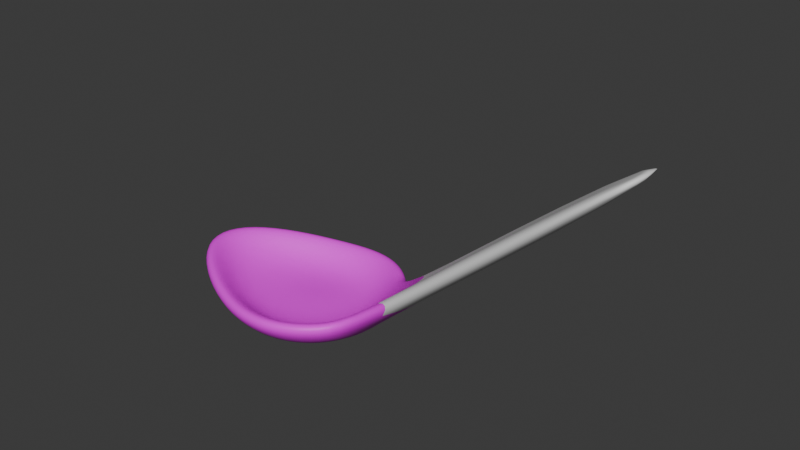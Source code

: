 # Source: chinese_spoony.blend  (saved by Blender 4.0.36; exported with 4.5.12 LTS)
import bpy
from mathutils import Matrix  # noqa: F401  (used for matrix-valued properties, if any)

bpy.ops.wm.read_factory_settings(use_empty=True)
scene = bpy.context.scene
scene.name = 'Scene'

# ---- collections
col_collection = bpy.data.collections.new('Collection'); scene.collection.children.link(col_collection)

# ---- images (referenced by path relative to the original .blend; pixels are not part of the script)
import os
ASSET_DIR = os.environ.get("B2B_ASSET_DIR", "")  # directory of the original .blend (textures are referenced by path, not embedded)
HERE = os.path.dirname(os.path.abspath(__file__))  # packed textures are extracted next to this script under _unpacked/

def load_image(name, relpath, width, height, colorspace="sRGB"):
    """Load a texture the original file referenced (path relative to the .blend, or extracted next to this script)."""
    p = next((c for c in (os.path.join(HERE, relpath), os.path.join(ASSET_DIR, relpath)) if relpath and os.path.exists(c)), "")
    if p:
        img = bpy.data.images.load(p, check_existing=True)
        img.name = name
    else:  # same state as the original file: an image datablock whose file is absent (Cycles renders it pink)
        img = bpy.data.images.new(name, width, height)
        img.source = "FILE"
        img.filepath = "//" + (relpath or name)
    img.colorspace_settings.name = colorspace
    return img
img_chinese_pattern_webp = load_image('chinese_pattern.webp', 'chinese_pattern.webp', 1024, 1024, 'sRGB')

# ---- materials (node trees are filled in below, after node groups)
mat_white = bpy.data.materials.new('white')
mat_white.use_transparent_shadow = False
mat_design = bpy.data.materials.new('design')
mat_design.use_transparent_shadow = False

# ---- material node trees
mat_white.use_nodes = True; mat_white.node_tree.nodes.clear()
_N = mat_white.node_tree.nodes; _L = mat_white.node_tree.links
n0 = _N.new('ShaderNodeBsdfPrincipled'); n0.name = 'Principled BSDF'; n0.location = (10, 300)
n0.inputs[3].default_value = 1.45
n1 = _N.new('ShaderNodeOutputMaterial'); n1.name = 'Material Output'; n1.location = (300, 300)
_L.new(n0.outputs[0], n1.inputs[0])
n1.is_active_output = True
mat_design.use_nodes = True; mat_design.node_tree.nodes.clear()
_N = mat_design.node_tree.nodes; _L = mat_design.node_tree.links
n0 = _N.new('ShaderNodeBsdfPrincipled'); n0.name = 'Principled BSDF'; n0.location = (10, 300)
n0.inputs[3].default_value = 1.45
n1 = _N.new('ShaderNodeOutputMaterial'); n1.name = 'Material Output'; n1.location = (300, 300)
n2 = _N.new('ShaderNodeTexImage'); n2.name = 'Image Texture'; n2.location = (-456, 171)
n2.image = img_chinese_pattern_webp
_L.new(n0.outputs[0], n1.inputs[0])
_L.new(n2.outputs[0], n0.inputs[0])
n1.is_active_output = True

# ---- world
world_world = bpy.data.worlds.new('World'); scene.world = world_world
world_world.use_nodes = True; world_world.node_tree.nodes.clear()
_N = world_world.node_tree.nodes; _L = world_world.node_tree.links
n0 = _N.new('ShaderNodeOutputWorld'); n0.name = 'World Output'; n0.location = (300, 300)
n1 = _N.new('ShaderNodeBackground'); n1.name = 'Background'; n1.location = (10, 300)
n1.inputs[0].default_value = (0.05088, 0.05088, 0.05088, 1.0)
_L.new(n1.outputs[0], n0.inputs[0])
n0.is_active_output = True
world_world.color = (0.05088, 0.05088, 0.05088)
world_world.use_sun_shadow = False
world_world.sun_shadow_jitter_overblur = 0.0

# ---- meshes
me_sphere = bpy.data.meshes.new('Sphere')
me_sphere.from_pydata([(-0.009438, 0.5556, 0.154), (-0.02941, 0.3827, 0.08243), (-0.04769, 0.1951, 0.07709), (0.2706, 0.6533, 0.3241), (0.2126, 0.5133, 0.1618), (0.1435, 0.3536, 0.08611), (0.04999, 0.1802, 0.07747), (0.5, 0.5, 0.3312), (0.3928, 0.3928, 0.1679), (0.2706, 0.2706, 0.08917), (0.1267, 0.1379, 0.07807), (0.6533, 0.2706, 0.3357), (0.5133, 0.2126, 0.1719), (0.3536, 0.1464, 0.09101), (0.175, 0.07466, 0.07851), (0.7071, -8.941e-08, 0.3372), (0.5556, -7.451e-08, 0.1732), (0.3827, -4.47e-08, 0.09165), (0.1914, -5.215e-08, 0.07866), (0.6533, -0.2706, 0.3357), (0.5133, -0.2126, 0.1719), (0.3536, -0.1464, 0.09101), (0.175, -0.07466, 0.07851), (0.5, -0.5, 0.3312), (0.3928, -0.3928, 0.1679), (0.2706, -0.2706, 0.08917), (0.1267, -0.1379, 0.07807), (0.2706, -0.6533, 0.3241), (0.2126, -0.5133, 0.1618), (0.1435, -0.3536, 0.08611), (0.04999, -0.1802, 0.07747), (-2.235e-07, -0.7071, 0.315), (-0.009438, -0.5556, 0.154), (-0.02941, -0.3827, 0.08243), (-0.04769, -0.1951, 0.07709), (-0.3172, -0.6533, 0.3126), (-0.2864, -0.5133, 0.1561), (-0.2329, -0.3536, 0.08449), (-0.1538, -0.1802, 0.07738), (-0.05495, 0.0, 0.08486), (-0.6729, -0.5, 0.349), (-0.5793, -0.3928, 0.1886), (-0.434, -0.2706, 0.09654), (-0.251, -0.1379, 0.07845), (-0.9742, -0.2706, 0.3778), (-0.8157, -0.2126, 0.2279), (-0.5862, -0.1464, 0.1115), (-0.32, -0.07466, 0.07967), (-1.102, 3.278e-07, 0.3778), (-0.9104, 1.937e-07, 0.2416), (-0.6438, 1.788e-07, 0.1181), (-0.345, 8.196e-08, 0.08021), (-0.9742, 0.2706, 0.3778), (-0.8157, 0.2126, 0.2279), (-0.5862, 0.1464, 0.1115), (-0.32, 0.07466, 0.07967), (-0.6729, 0.5, 0.349), (-0.5793, 0.3928, 0.1886), (-0.434, 0.2706, 0.09654), (-0.251, 0.1379, 0.07845), (-0.3172, 0.6533, 0.3126), (-0.2864, 0.5133, 0.1561), (-0.2329, 0.3536, 0.08449), (-0.1538, 0.1802, 0.07738), (4.47e-07, 0.7071, 0.315), (2.629, 0.2706, 1.996), (2.683, 1.337e-07, 1.998), (2.629, -0.2706, 1.996)], [], [(0, 64, 3, 4), (1, 0, 4, 5), (2, 1, 5, 6), (39, 2, 6), (4, 3, 7, 8), (5, 4, 8, 9), (6, 5, 9, 10), (39, 6, 10), (10, 9, 13, 14), (39, 10, 14), (8, 7, 11, 12), (9, 8, 12, 13), (12, 11, 15, 16), (13, 12, 16, 17), (14, 13, 17, 18), (39, 14, 18), (39, 18, 22), (16, 15, 19, 20), (17, 16, 20, 21), (18, 17, 21, 22), (20, 19, 23, 24), (21, 20, 24, 25), (22, 21, 25, 26), (39, 22, 26), (39, 26, 30), (24, 23, 27, 28), (25, 24, 28, 29), (26, 25, 29, 30), (28, 27, 31, 32), (29, 28, 32, 33), (30, 29, 33, 34), (39, 30, 34), (32, 31, 35, 36), (33, 32, 36, 37), (34, 33, 37, 38), (39, 34, 38), (36, 35, 40, 41), (37, 36, 41, 42), (38, 37, 42, 43), (39, 38, 43), (41, 40, 44, 45), (42, 41, 45, 46), (43, 42, 46, 47), (39, 43, 47), (46, 45, 49, 50), (47, 46, 50, 51), (39, 47, 51), (45, 44, 48, 49), (49, 48, 52, 53), (50, 49, 53, 54), (51, 50, 54, 55), (39, 51, 55), (55, 54, 58, 59), (39, 55, 59), (53, 52, 56, 57), (54, 53, 57, 58), (57, 56, 60, 61), (58, 57, 61, 62), (59, 58, 62, 63), (39, 59, 63), (63, 62, 1, 2), (39, 63, 2), (61, 60, 64, 0), (62, 61, 0, 1), (19, 15, 66, 67), (15, 11, 65, 66)])
me_sphere.polygons.foreach_set('use_smooth', [True] * 66)
me_sphere.polygons.foreach_set('material_index', [1, 1, 1, 1, 1, 1, 1, 1, 1, 1, 1, 1, 1, 1, 1, 1, 1, 1, 1, 1, 1, 1, 1, 1, 1, 1, 1, 1, 1, 1, 1, 1, 1, 1, 1, 1, 1, 1, 1, 1, 1, 1, 1, 1, 1, 1, 1, 1, 1, 1, 1, 1, 1, 1, 1, 1, 1, 1, 1, 1, 1, 1, 1, 1, 0, 0])
_uv = me_sphere.uv_layers.new(name='UVMap')
_uv.uv.foreach_set('vector', [0.3434, 0.6342, 0.3457, 0.6708, 0.411, 0.6578, 0.397, 0.624, 0.3386, 0.5924, 0.3434, 0.6342, 0.397, 0.624, 0.3803, 0.5854, 0.3342, 0.5471, 0.3386, 0.5924, 0.3803, 0.5854, 0.3577, 0.5435, 0.3324, 0.5, 0.3342, 0.5471, 0.3577, 0.5435, 0.397, 0.624, 0.411, 0.6578, 0.4664, 0.6208, 0.4406, 0.5949, 0.3803, 0.5854, 0.397, 0.624, 0.4406, 0.5949, 0.411, 0.5654, 0.3577, 0.5435, 0.3803, 0.5854, 0.411, 0.5654, 0.3763, 0.5333, 0.3324, 0.5, 0.3577, 0.5435, 0.3763, 0.5333, 0.3763, 0.5333, 0.411, 0.5654, 0.4311, 0.5354, 0.3879, 0.518, 0.3324, 0.5, 0.3763, 0.5333, 0.3879, 0.518, 0.4406, 0.5949, 0.4664, 0.6208, 0.5035, 0.5654, 0.4696, 0.5513, 0.411, 0.5654, 0.4406, 0.5949, 0.4696, 0.5513, 0.4311, 0.5354, 0.4696, 0.5513, 0.5035, 0.5654, 0.5165, 0.5, 0.4799, 0.5, 0.4311, 0.5354, 0.4696, 0.5513, 0.4799, 0.5, 0.4381, 0.5, 0.3879, 0.518, 0.4311, 0.5354, 0.4381, 0.5, 0.3919, 0.5, 0.3324, 0.5, 0.3879, 0.518, 0.3919, 0.5, 0.3324, 0.5, 0.3919, 0.5, 0.3879, 0.482, 0.4799, 0.5, 0.5165, 0.5, 0.5035, 0.4346, 0.4696, 0.4487, 0.4381, 0.5, 0.4799, 0.5, 0.4696, 0.4487, 0.4311, 0.4646, 0.3919, 0.5, 0.4381, 0.5, 0.4311, 0.4646, 0.3879, 0.482, 0.4696, 0.4487, 0.5035, 0.4346, 0.4664, 0.3792, 0.4406, 0.4051, 0.4311, 0.4646, 0.4696, 0.4487, 0.4406, 0.4051, 0.411, 0.4346, 0.3879, 0.482, 0.4311, 0.4646, 0.411, 0.4346, 0.3763, 0.4667, 0.3324, 0.5, 0.3879, 0.482, 0.3763, 0.4667, 0.3324, 0.5, 0.3763, 0.4667, 0.3577, 0.4565, 0.4406, 0.4051, 0.4664, 0.3792, 0.411, 0.3422, 0.397, 0.376, 0.411, 0.4346, 0.4406, 0.4051, 0.397, 0.376, 0.3803, 0.4146, 0.3763, 0.4667, 0.411, 0.4346, 0.3803, 0.4146, 0.3577, 0.4565, 0.397, 0.376, 0.411, 0.3422, 0.3457, 0.3292, 0.3434, 0.3658, 0.3803, 0.4146, 0.397, 0.376, 0.3434, 0.3658, 0.3386, 0.4076, 0.3577, 0.4565, 0.3803, 0.4146, 0.3386, 0.4076, 0.3342, 0.4529, 0.3324, 0.5, 0.3577, 0.4565, 0.3342, 0.4529, 0.3434, 0.3658, 0.3457, 0.3292, 0.2691, 0.3422, 0.2765, 0.376, 0.3386, 0.4076, 0.3434, 0.3658, 0.2765, 0.376, 0.2894, 0.4146, 0.3342, 0.4529, 0.3386, 0.4076, 0.2894, 0.4146, 0.3085, 0.4565, 0.3324, 0.5, 0.3342, 0.4529, 0.3085, 0.4565, 0.2765, 0.376, 0.2691, 0.3422, 0.1832, 0.3792, 0.2058, 0.4051, 0.2894, 0.4146, 0.2765, 0.376, 0.2058, 0.4051, 0.2409, 0.4346, 0.3085, 0.4565, 0.2894, 0.4146, 0.2409, 0.4346, 0.285, 0.4667, 0.3324, 0.5, 0.3085, 0.4565, 0.285, 0.4667, 0.2058, 0.4051, 0.1832, 0.3792, 0.1104, 0.4346, 0.1487, 0.4487, 0.2409, 0.4346, 0.2058, 0.4051, 0.1487, 0.4487, 0.2041, 0.4646, 0.285, 0.4667, 0.2409, 0.4346, 0.2041, 0.4646, 0.2684, 0.482, 0.3324, 0.5, 0.285, 0.4667, 0.2684, 0.482, 0.2041, 0.4646, 0.1487, 0.4487, 0.1258, 0.5, 0.1902, 0.5, 0.2684, 0.482, 0.2041, 0.4646, 0.1902, 0.5, 0.2623, 0.5, 0.3324, 0.5, 0.2684, 0.482, 0.2623, 0.5, 0.1487, 0.4487, 0.1104, 0.4346, 0.07963, 0.5, 0.1258, 0.5, 0.1258, 0.5, 0.07963, 0.5, 0.1104, 0.5654, 0.1487, 0.5513, 0.1902, 0.5, 0.1258, 0.5, 0.1487, 0.5513, 0.2041, 0.5354, 0.2623, 0.5, 0.1902, 0.5, 0.2041, 0.5354, 0.2684, 0.518, 0.3324, 0.5, 0.2623, 0.5, 0.2684, 0.518, 0.2684, 0.518, 0.2041, 0.5354, 0.2409, 0.5654, 0.285, 0.5333, 0.3324, 0.5, 0.2684, 0.518, 0.285, 0.5333, 0.1487, 0.5513, 0.1104, 0.5654, 0.1832, 0.6208, 0.2058, 0.5949, 0.2041, 0.5354, 0.1487, 0.5513, 0.2058, 0.5949, 0.2409, 0.5654, 0.2058, 0.5949, 0.1832, 0.6208, 0.2691, 0.6578, 0.2765, 0.624, 0.2409, 0.5654, 0.2058, 0.5949, 0.2765, 0.624, 0.2894, 0.5854, 0.285, 0.5333, 0.2409, 0.5654, 0.2894, 0.5854, 0.3085, 0.5435, 0.3324, 0.5, 0.285, 0.5333, 0.3085, 0.5435, 0.3085, 0.5435, 0.2894, 0.5854, 0.3386, 0.5924, 0.3342, 0.5471, 0.3324, 0.5, 0.3085, 0.5435, 0.3342, 0.5471, 0.2765, 0.624, 0.2691, 0.6578, 0.3457, 0.6708, 0.3434, 0.6342, 0.2894, 0.5854, 0.2765, 0.624, 0.3434, 0.6342, 0.3386, 0.5924, 0.5035, 0.4346, 0.5165, 0.5, 0.9936, 0.5, 0.9806, 0.4346, 0.5165, 0.5, 0.5035, 0.5654, 0.9806, 0.5654, 0.9936, 0.5])
me_sphere.materials.append(mat_white)
me_sphere.materials.append(mat_design)
me_sphere.update()

# ---- objects
ob_sphere = bpy.data.objects.new('Sphere', me_sphere)

# ---- transforms, parenting, visibility, modifiers, constraints
ob_sphere.location = (0.0, 0.0, 0.0)
_m = ob_sphere.modifiers.new('Solidify', 'SOLIDIFY')
_m.thickness = 0.12
_m = ob_sphere.modifiers.new('Subdivision', 'SUBSURF')
_m.levels = 2

# ---- collection membership
col_collection.objects.link(ob_sphere)

# ---- scene / render settings (as saved in the file)
scene.frame_start = 1; scene.frame_end = 250; scene.frame_set(1)
scene.render.engine = 'BLENDER_EEVEE_NEXT'
scene.cycles.sampling_pattern = 'TABULATED_SOBOL'
bpy.context.view_layer.update()

# ---- added for rendering (the .blend has no active camera and no usable light): camera, sun
cam_auto = bpy.data.cameras.new('AutoCamera')
cam_auto.lens = 50.0
cam_auto.sensor_width = 36.0
cam_auto.clip_end = 1000.0
ob_auto_camera = bpy.data.objects.new('AutoCamera', cam_auto)
scene.collection.objects.link(ob_auto_camera)
ob_auto_camera.location = (4.96672, -5.01127, 4.42428)
ob_auto_camera.rotation_euler = (1.09748, -7.21219e-08, 0.694738)
scene.camera = ob_auto_camera
light_auto_sun = bpy.data.lights.new('AutoSun', 'SUN')
light_auto_sun.energy = 3.0
light_auto_sun.angle = 0.0523599
ob_auto_sun = bpy.data.objects.new('AutoSun', light_auto_sun)
scene.collection.objects.link(ob_auto_sun)
ob_auto_sun.rotation_euler = (0.872665, 0.174533, 0.523599)
bpy.context.view_layer.update()
